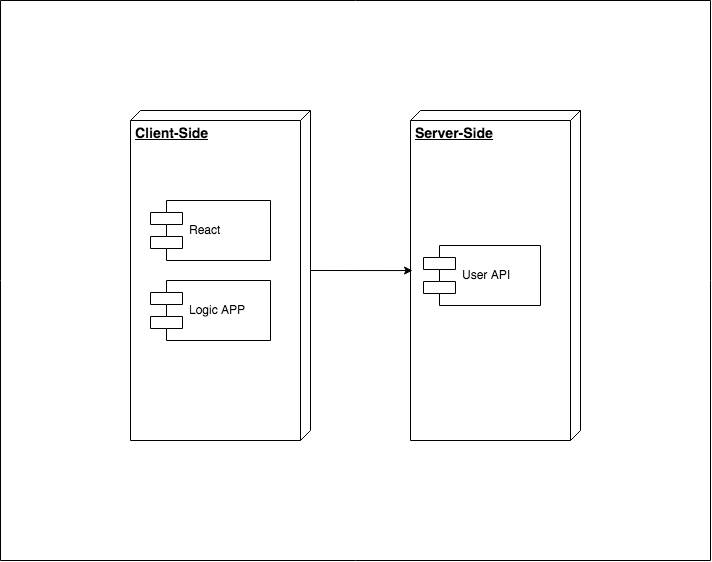

The diagram above was exported from draw.io. Its source (the exported page's mxGraphModel, read from the mxfile embedded in the PNG):
<mxGraphModel dx="1636" dy="885" grid="1" gridSize="10" guides="1" tooltips="1" connect="1" arrows="1" fold="1" page="1" pageScale="1" pageWidth="827" pageHeight="1169" math="0" shadow="0">
  <root>
    <mxCell id="0" />
    <mxCell id="1" parent="0" />
    <mxCell id="gIYSH9qu07DOz5qtcadX-64" value="" style="endArrow=none;html=1;" parent="1" edge="1">
      <mxGeometry width="50" height="50" relative="1" as="geometry">
        <mxPoint x="20" y="680" as="sourcePoint" />
        <mxPoint x="730" y="680" as="targetPoint" />
      </mxGeometry>
    </mxCell>
    <mxCell id="gIYSH9qu07DOz5qtcadX-65" value="" style="endArrow=none;html=1;" parent="1" edge="1">
      <mxGeometry width="50" height="50" relative="1" as="geometry">
        <mxPoint x="20" y="120" as="sourcePoint" />
        <mxPoint x="730" y="120" as="targetPoint" />
      </mxGeometry>
    </mxCell>
    <mxCell id="gIYSH9qu07DOz5qtcadX-66" value="" style="endArrow=none;html=1;" parent="1" edge="1">
      <mxGeometry width="50" height="50" relative="1" as="geometry">
        <mxPoint x="730" y="120" as="sourcePoint" />
        <mxPoint x="730" y="680" as="targetPoint" />
      </mxGeometry>
    </mxCell>
    <mxCell id="gIYSH9qu07DOz5qtcadX-67" value="" style="endArrow=none;html=1;" parent="1" edge="1">
      <mxGeometry width="50" height="50" relative="1" as="geometry">
        <mxPoint x="20" y="120" as="sourcePoint" />
        <mxPoint x="20" y="680" as="targetPoint" />
      </mxGeometry>
    </mxCell>
    <mxCell id="gIYSH9qu07DOz5qtcadX-131" value="&lt;b&gt;&lt;font style=&quot;font-size: 14px&quot;&gt;Client-Side&lt;/font&gt;&lt;/b&gt;" style="verticalAlign=top;align=left;spacingTop=8;spacingLeft=2;spacingRight=12;shape=cube;size=10;direction=south;fontStyle=4;html=1;rounded=0;comic=0;strokeWidth=1;fillColor=none;" parent="1" vertex="1">
      <mxGeometry x="150" y="230" width="180" height="330" as="geometry" />
    </mxCell>
    <mxCell id="gIYSH9qu07DOz5qtcadX-132" value="&lt;b&gt;&lt;font style=&quot;font-size: 14px&quot;&gt;Server-Side&lt;/font&gt;&lt;/b&gt;" style="verticalAlign=top;align=left;spacingTop=8;spacingLeft=2;spacingRight=12;shape=cube;size=10;direction=south;fontStyle=4;html=1;rounded=0;comic=0;strokeWidth=1;fillColor=none;" parent="1" vertex="1">
      <mxGeometry x="430" y="230" width="170" height="330" as="geometry" />
    </mxCell>
    <mxCell id="gIYSH9qu07DOz5qtcadX-133" value="React" style="shape=component;align=left;spacingLeft=36;rounded=0;comic=0;strokeWidth=1;fillColor=none;" parent="1" vertex="1">
      <mxGeometry x="170" y="320" width="120" height="60" as="geometry" />
    </mxCell>
    <mxCell id="gIYSH9qu07DOz5qtcadX-134" value="User API" style="shape=component;align=left;spacingLeft=36;rounded=0;comic=0;strokeWidth=1;fillColor=none;" parent="1" vertex="1">
      <mxGeometry x="443" y="365" width="117" height="60" as="geometry" />
    </mxCell>
    <mxCell id="gIYSH9qu07DOz5qtcadX-137" value="Logic APP" style="shape=component;align=left;spacingLeft=36;rounded=0;comic=0;strokeWidth=1;fillColor=none;" parent="1" vertex="1">
      <mxGeometry x="170" y="400" width="120" height="60" as="geometry" />
    </mxCell>
    <mxCell id="Wwdqm0xvZA5NWJxo8CPM-4" value="" style="endArrow=classic;html=1;exitX=0;exitY=0;exitDx=160;exitDy=0;exitPerimeter=0;entryX=0.485;entryY=0.988;entryDx=0;entryDy=0;entryPerimeter=0;" parent="1" source="gIYSH9qu07DOz5qtcadX-131" target="gIYSH9qu07DOz5qtcadX-132" edge="1">
      <mxGeometry width="50" height="50" relative="1" as="geometry">
        <mxPoint x="360" y="470" as="sourcePoint" />
        <mxPoint x="410" y="420" as="targetPoint" />
      </mxGeometry>
    </mxCell>
  </root>
</mxGraphModel>